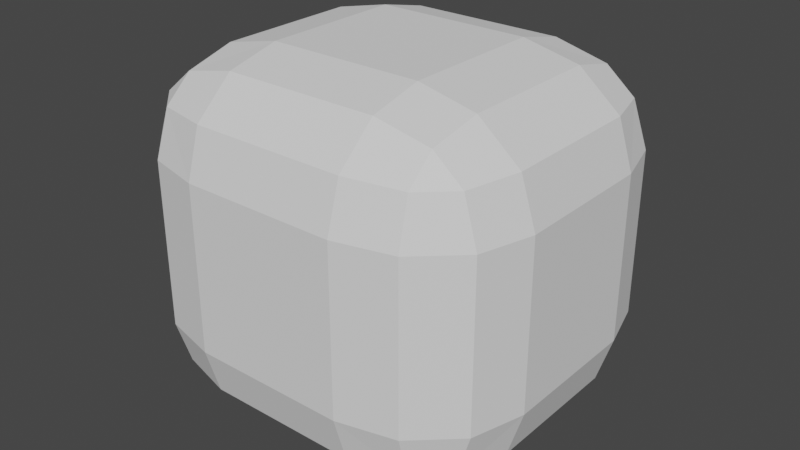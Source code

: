 # Source: tree3.blend  (saved by Blender 2.93.21; exported with 4.5.12 LTS)
import bpy
from mathutils import Matrix  # noqa: F401  (used for matrix-valued properties, if any)

bpy.ops.wm.read_factory_settings(use_empty=True)
scene = bpy.context.scene
scene.name = 'Scene'

# ---- collections
col_collection = bpy.data.collections.new('Collection'); scene.collection.children.link(col_collection)

# ---- world
world_world = bpy.data.worlds.new('World'); scene.world = world_world
world_world.use_nodes = True; world_world.node_tree.nodes.clear()
_N = world_world.node_tree.nodes; _L = world_world.node_tree.links
n0 = _N.new('ShaderNodeOutputWorld'); n0.name = 'World Output'; n0.location = (300, 300)
n1 = _N.new('ShaderNodeBackground'); n1.name = 'Background'; n1.location = (10, 300)
n1.inputs[0].default_value = (0.05088, 0.05088, 0.05088, 1.0)
_L.new(n1.outputs[0], n0.inputs[0])
n0.is_active_output = True
world_world.color = (0.05088, 0.05088, 0.05088)
world_world.use_sun_shadow = False
world_world.sun_shadow_jitter_overblur = 0.0

# ---- meshes
me_cube_001 = bpy.data.meshes.new('Cube.001')
me_cube_001.from_pydata([(-0.4663, -0.03074, 0.4487), (-0.4663, 0.5063, 1.108), (-1.151, 0.5063, 0.4487), (-0.4663, 0.04101, 0.7779), (-0.8084, 0.04101, 0.4487), (-0.7939, 0.1107, 0.764), (-0.8084, 0.5063, 1.02), (-0.4663, 0.2381, 1.02), (-0.7939, 0.2495, 0.9344), (-1.06, 0.2381, 0.4487), (-1.06, 0.5063, 0.7779), (-0.971, 0.2495, 0.764), (-0.4663, 1.439, 1.108), (-0.4663, 1.976, 0.4487), (-1.151, 1.439, 0.4487), (-0.4663, 1.707, 1.02), (-0.8084, 1.439, 1.02), (-0.7939, 1.696, 0.9344), (-0.8084, 1.905, 0.4487), (-0.4663, 1.905, 0.7779), (-0.7939, 1.835, 0.764), (-1.06, 1.439, 0.7779), (-1.06, 1.707, 0.4487), (-0.971, 1.696, 0.764), (-0.4663, -0.03074, -0.4487), (-1.151, 0.5063, -0.4487), (-0.4663, 0.5063, -1.108), (-0.8084, 0.04101, -0.4487), (-0.4663, 0.04101, -0.7779), (-0.7939, 0.1107, -0.764), (-1.06, 0.5063, -0.7779), (-1.06, 0.2381, -0.4487), (-0.971, 0.2495, -0.764), (-0.4663, 0.2381, -1.02), (-0.8084, 0.5063, -1.02), (-0.7939, 0.2495, -0.9344), (-0.4663, 1.976, -0.4487), (-0.4663, 1.439, -1.108), (-1.151, 1.439, -0.4487), (-0.4663, 1.905, -0.7779), (-0.8084, 1.905, -0.4487), (-0.7939, 1.835, -0.764), (-0.8084, 1.439, -1.02), (-0.4663, 1.707, -1.02), (-0.7939, 1.696, -0.9344), (-1.06, 1.707, -0.4487), (-1.06, 1.439, -0.7779), (-0.971, 1.696, -0.764), (0.4663, -0.03074, 0.4487), (1.151, 0.5063, 0.4487), (0.4663, 0.5063, 1.108), (0.8084, 0.04101, 0.4487), (0.4663, 0.04101, 0.7779), (0.7939, 0.1107, 0.764), (1.06, 0.5063, 0.7779), (1.06, 0.2381, 0.4487), (0.971, 0.2495, 0.764), (0.4663, 0.2381, 1.02), (0.8084, 0.5063, 1.02), (0.7939, 0.2495, 0.9344), (0.4663, 1.976, 0.4487), (0.4663, 1.439, 1.108), (1.151, 1.439, 0.4487), (0.4663, 1.905, 0.7779), (0.8084, 1.905, 0.4487), (0.7939, 1.835, 0.764), (0.8084, 1.439, 1.02), (0.4663, 1.707, 1.02), (0.7939, 1.696, 0.9344), (1.06, 1.707, 0.4487), (1.06, 1.439, 0.7779), (0.971, 1.696, 0.764), (0.4663, -0.03074, -0.4487), (0.4663, 0.5063, -1.108), (1.151, 0.5063, -0.4487), (0.4663, 0.04101, -0.7779), (0.8084, 0.04101, -0.4487), (0.7939, 0.1107, -0.764), (0.8084, 0.5063, -1.02), (0.4663, 0.2381, -1.02), (0.7939, 0.2495, -0.9344), (1.06, 0.2381, -0.4487), (1.06, 0.5063, -0.7779), (0.971, 0.2495, -0.764), (0.4663, 1.976, -0.4487), (1.151, 1.439, -0.4487), (0.4663, 1.439, -1.108), (0.8084, 1.905, -0.4487), (0.4663, 1.905, -0.7779), (0.7939, 1.835, -0.764), (1.06, 1.439, -0.7779), (1.06, 1.707, -0.4487), (0.971, 1.696, -0.764), (0.4663, 1.707, -1.02), (0.8084, 1.439, -1.02), (0.7939, 1.696, -0.9344)], [], [(50, 61, 12, 1), (74, 85, 62, 49), (84, 36, 13, 60), (2, 14, 38, 25), (26, 37, 86, 73), (0, 3, 5, 4), (3, 7, 8, 5), (1, 6, 8, 7), (6, 10, 11, 8), (2, 9, 11, 10), (9, 4, 5, 11), (5, 8, 11), (12, 15, 17, 16), (15, 19, 20, 17), (13, 18, 20, 19), (18, 22, 23, 20), (14, 21, 23, 22), (21, 16, 17, 23), (17, 20, 23), (24, 27, 29, 28), (27, 31, 32, 29), (25, 30, 32, 31), (30, 34, 35, 32), (26, 33, 35, 34), (33, 28, 29, 35), (29, 32, 35), (36, 39, 41, 40), (39, 43, 44, 41), (37, 42, 44, 43), (42, 46, 47, 44), (38, 45, 47, 46), (45, 40, 41, 47), (41, 44, 47), (48, 51, 53, 52), (51, 55, 56, 53), (49, 54, 56, 55), (54, 58, 59, 56), (50, 57, 59, 58), (57, 52, 53, 59), (53, 56, 59), (60, 63, 65, 64), (63, 67, 68, 65), (61, 66, 68, 67), (66, 70, 71, 68), (62, 69, 71, 70), (69, 64, 65, 71), (65, 68, 71), (72, 75, 77, 76), (75, 79, 80, 77), (73, 78, 80, 79), (78, 82, 83, 80), (74, 81, 83, 82), (81, 76, 77, 83), (77, 80, 83), (84, 87, 89, 88), (87, 91, 92, 89), (85, 90, 92, 91), (90, 94, 95, 92), (86, 93, 95, 94), (93, 88, 89, 95), (89, 92, 95), (24, 0, 4, 27), (27, 4, 9, 31), (31, 9, 2, 25), (1, 12, 16, 6), (6, 16, 21, 10), (10, 21, 14, 2), (13, 36, 40, 18), (18, 40, 45, 22), (22, 45, 38, 14), (37, 26, 34, 42), (42, 34, 30, 46), (46, 30, 25, 38), (72, 24, 28, 75), (75, 28, 33, 79), (79, 33, 26, 73), (36, 84, 88, 39), (39, 88, 93, 43), (43, 93, 86, 37), (85, 74, 82, 90), (90, 82, 78, 94), (94, 78, 73, 86), (48, 72, 76, 51), (51, 76, 81, 55), (55, 81, 74, 49), (84, 60, 64, 87), (87, 64, 69, 91), (91, 69, 62, 85), (61, 50, 58, 66), (66, 58, 54, 70), (70, 54, 49, 62), (0, 48, 52, 3), (3, 52, 57, 7), (7, 57, 50, 1), (60, 13, 19, 63), (63, 19, 15, 67), (67, 15, 12, 61), (24, 72, 48, 0)])
_uv = me_cube_001.uv_layers.new(name='UVMap')
_uv.uv.foreach_set('vector', [0.4494, 0.8244, 0.5506, 0.8244, 0.5506, 0.9256, 0.4494, 0.9256, 0.4494, 0.5744, 0.5506, 0.5744, 0.5506, 0.6756, 0.4494, 0.6756, 0.6994, 0.5744, 0.8006, 0.5744, 0.8006, 0.6756, 0.6994, 0.6756, 0.4494, 0.07438, 0.5506, 0.07438, 0.5506, 0.1756, 0.4494, 0.1756, 0.4494, 0.3244, 0.5506, 0.3244, 0.5506, 0.4256, 0.4494, 0.4256, 0.1994, 0.6756, 0.1994, 0.7128, 0.1638, 0.7112, 0.1622, 0.6756, 0.1994, 0.7128, 0.1994, 0.75, 0.1638, 0.75, 0.1638, 0.7112, 0.4494, 0.9256, 0.4494, 0.9628, 0.4138, 0.9612, 0.4122, 0.9256, 0.4494, 0.009937, 0.4494, 0.0, 0.4138, 0.0, 0.4138, 0.01959, 0.4494, 0.07438, 0.4122, 0.07438, 0.4138, 0.03881, 0.4494, 0.03724, 0.1349, 0.6756, 0.125, 0.6756, 0.125, 0.7112, 0.1446, 0.7112, 0.1638, 0.7112, 0.1638, 0.75, 0.125, 0.7112, 0.5506, 0.9256, 0.5878, 0.9256, 0.5862, 0.9612, 0.5506, 0.9628, 0.5878, 0.9256, 0.625, 0.9256, 0.625, 0.9612, 0.5862, 0.9612, 0.8006, 0.6756, 0.8378, 0.6756, 0.8362, 0.7112, 0.8006, 0.7128, 0.6151, 0.07438, 0.625, 0.07438, 0.625, 0.03881, 0.6054, 0.03881, 0.5506, 0.07438, 0.5506, 0.03724, 0.5862, 0.03881, 0.5878, 0.07438, 0.5506, 0.03724, 0.5506, 0.0, 0.5862, 0.0, 0.5862, 0.03881, 0.5862, 0.9612, 0.625, 0.9612, 0.5862, 1.0, 0.1994, 0.5744, 0.1622, 0.5744, 0.1638, 0.5388, 0.1994, 0.5372, 0.1622, 0.5744, 0.125, 0.5744, 0.125, 0.5388, 0.1638, 0.5388, 0.4494, 0.1756, 0.4494, 0.2128, 0.4138, 0.2112, 0.4122, 0.1756, 0.4494, 0.2128, 0.4494, 0.25, 0.4138, 0.25, 0.4138, 0.2112, 0.4494, 0.3244, 0.4122, 0.3244, 0.4138, 0.2888, 0.4494, 0.2872, 0.1994, 0.5099, 0.1994, 0.5, 0.1638, 0.5, 0.1638, 0.5196, 0.1638, 0.5388, 0.125, 0.5388, 0.1638, 0.5, 0.8006, 0.5744, 0.8006, 0.5372, 0.8362, 0.5388, 0.8378, 0.5744, 0.6151, 0.3244, 0.625, 0.3244, 0.625, 0.2888, 0.6054, 0.2888, 0.5506, 0.3244, 0.5506, 0.2872, 0.5862, 0.2888, 0.5878, 0.3244, 0.5506, 0.2872, 0.5506, 0.25, 0.5862, 0.25, 0.5862, 0.2888, 0.5506, 0.1756, 0.5878, 0.1756, 0.5862, 0.2112, 0.5506, 0.2128, 0.5878, 0.1756, 0.625, 0.1756, 0.625, 0.2112, 0.5862, 0.2112, 0.6054, 0.2888, 0.625, 0.2888, 0.5862, 0.25, 0.3006, 0.6756, 0.3378, 0.6756, 0.3362, 0.7112, 0.3006, 0.7128, 0.3378, 0.6756, 0.375, 0.6756, 0.375, 0.7112, 0.3362, 0.7112, 0.4494, 0.6756, 0.4494, 0.7128, 0.4138, 0.7112, 0.4122, 0.6756, 0.4494, 0.7128, 0.4494, 0.75, 0.4138, 0.75, 0.4138, 0.7112, 0.4494, 0.8244, 0.4122, 0.8244, 0.4138, 0.7888, 0.4494, 0.7872, 0.3006, 0.7401, 0.3006, 0.75, 0.3362, 0.75, 0.3362, 0.7304, 0.3362, 0.7112, 0.375, 0.7112, 0.3362, 0.75, 0.6994, 0.6756, 0.6994, 0.7128, 0.6638, 0.7112, 0.6622, 0.6756, 0.6151, 0.8244, 0.625, 0.8244, 0.625, 0.7888, 0.6054, 0.7888, 0.5506, 0.8244, 0.5506, 0.7872, 0.5862, 0.7888, 0.5878, 0.8244, 0.5506, 0.7872, 0.5506, 0.75, 0.5862, 0.75, 0.5862, 0.7888, 0.5506, 0.6756, 0.5878, 0.6756, 0.5862, 0.7112, 0.5506, 0.7128, 0.5878, 0.6756, 0.625, 0.6756, 0.625, 0.7112, 0.5862, 0.7112, 0.6054, 0.7888, 0.625, 0.7888, 0.5862, 0.75, 0.3006, 0.5744, 0.3006, 0.5372, 0.3362, 0.5388, 0.3378, 0.5744, 0.3006, 0.5372, 0.3006, 0.5, 0.3362, 0.5, 0.3362, 0.5388, 0.4494, 0.4256, 0.4494, 0.4628, 0.4138, 0.4612, 0.4122, 0.4256, 0.4494, 0.4628, 0.4494, 0.5, 0.4138, 0.5, 0.4138, 0.4612, 0.4494, 0.5744, 0.4122, 0.5744, 0.4138, 0.5388, 0.4494, 0.5372, 0.4122, 0.5744, 0.375, 0.5744, 0.375, 0.5388, 0.4138, 0.5388, 0.3362, 0.5388, 0.3362, 0.5, 0.375, 0.5388, 0.6994, 0.5744, 0.6622, 0.5744, 0.6638, 0.5388, 0.6994, 0.5372, 0.6622, 0.5744, 0.625, 0.5744, 0.625, 0.5388, 0.6638, 0.5388, 0.5506, 0.5744, 0.5506, 0.5372, 0.5862, 0.5388, 0.5878, 0.5744, 0.5506, 0.5372, 0.5506, 0.5, 0.5862, 0.5, 0.5862, 0.5388, 0.5506, 0.4256, 0.5878, 0.4256, 0.5862, 0.4612, 0.5506, 0.4628, 0.5878, 0.4256, 0.625, 0.4256, 0.625, 0.4612, 0.5862, 0.4612, 0.6054, 0.5388, 0.625, 0.5388, 0.5862, 0.5, 0.1994, 0.5744, 0.1994, 0.6756, 0.1622, 0.6756, 0.1622, 0.5744, 0.1622, 0.5744, 0.1622, 0.6756, 0.125, 0.6756, 0.125, 0.5744, 0.4122, 0.1756, 0.4122, 0.07438, 0.4494, 0.07438, 0.4494, 0.1756, 0.4494, 0.9256, 0.5506, 0.9256, 0.5506, 0.9628, 0.4494, 0.9628, 0.4494, 0.0, 0.5506, 0.0, 0.5506, 0.03724, 0.4494, 0.03724, 0.4494, 0.03724, 0.5506, 0.03724, 0.5506, 0.07438, 0.4494, 0.07438, 0.8006, 0.6756, 0.8006, 0.5744, 0.8378, 0.5744, 0.8378, 0.6756, 0.625, 0.07438, 0.625, 0.1756, 0.5878, 0.1756, 0.5878, 0.07438, 0.5878, 0.07438, 0.5878, 0.1756, 0.5506, 0.1756, 0.5506, 0.07438, 0.5506, 0.3244, 0.4494, 0.3244, 0.4494, 0.2872, 0.5506, 0.2872, 0.5506, 0.2872, 0.4494, 0.2872, 0.4494, 0.2128, 0.5506, 0.2128, 0.5506, 0.2128, 0.4494, 0.2128, 0.4494, 0.1756, 0.5506, 0.1756, 0.3006, 0.5744, 0.1994, 0.5744, 0.1994, 0.5372, 0.3006, 0.5372, 0.3006, 0.5372, 0.1994, 0.5372, 0.1994, 0.5, 0.3006, 0.5, 0.4122, 0.4256, 0.4122, 0.3244, 0.4494, 0.3244, 0.4494, 0.4256, 0.8006, 0.5744, 0.6994, 0.5744, 0.6994, 0.5372, 0.8006, 0.5372, 0.625, 0.3244, 0.625, 0.4256, 0.5878, 0.4256, 0.5878, 0.3244, 0.5878, 0.3244, 0.5878, 0.4256, 0.5506, 0.4256, 0.5506, 0.3244, 0.5506, 0.5744, 0.4494, 0.5744, 0.4494, 0.5372, 0.5506, 0.5372, 0.5506, 0.5372, 0.4494, 0.5372, 0.4494, 0.4628, 0.5506, 0.4628, 0.5506, 0.4628, 0.4494, 0.4628, 0.4494, 0.4256, 0.5506, 0.4256, 0.3006, 0.6756, 0.3006, 0.5744, 0.3378, 0.5744, 0.3378, 0.6756, 0.3378, 0.6756, 0.3378, 0.5744, 0.4122, 0.5744, 0.4122, 0.6756, 0.4122, 0.6756, 0.4122, 0.5744, 0.4494, 0.5744, 0.4494, 0.6756, 0.6994, 0.5744, 0.6994, 0.6756, 0.6622, 0.6756, 0.6622, 0.5744, 0.6622, 0.5744, 0.6622, 0.6756, 0.5878, 0.6756, 0.5878, 0.5744, 0.5878, 0.5744, 0.5878, 0.6756, 0.5506, 0.6756, 0.5506, 0.5744, 0.5506, 0.8244, 0.4494, 0.8244, 0.4494, 0.7872, 0.5506, 0.7872, 0.5506, 0.7872, 0.4494, 0.7872, 0.4494, 0.7128, 0.5506, 0.7128, 0.5506, 0.7128, 0.4494, 0.7128, 0.4494, 0.6756, 0.5506, 0.6756, 0.1994, 0.6756, 0.3006, 0.6756, 0.3006, 0.7128, 0.1994, 0.7128, 0.1994, 0.7128, 0.3006, 0.7128, 0.3006, 0.75, 0.1994, 0.75, 0.4122, 0.9256, 0.4122, 0.8244, 0.4494, 0.8244, 0.4494, 0.9256, 0.6994, 0.6756, 0.8006, 0.6756, 0.8006, 0.7128, 0.6994, 0.7128, 0.625, 0.8244, 0.625, 0.9256, 0.5878, 0.9256, 0.5878, 0.8244, 0.5878, 0.8244, 0.5878, 0.9256, 0.5506, 0.9256, 0.5506, 0.8244, 0.1994, 0.5744, 0.3006, 0.5744, 0.3006, 0.6756, 0.1994, 0.6756])
me_cube_001.use_remesh_fix_poles = True
me_cube_001.use_remesh_preserve_attributes = False
me_cube_001.update()

# ---- objects
ob_cube = bpy.data.objects.new('Cube', me_cube_001)

# ---- transforms, parenting, visibility, modifiers, constraints
ob_cube.location = (0.0, 0.0, 0.0)
ob_cube.rotation_euler = (1.571, -0.0, 0.0)
ob_cube.scale = (0.4538, 0.4834, 0.4363)

# ---- collection membership
col_collection.objects.link(ob_cube)

# ---- scene / render settings (as saved in the file)
scene.frame_start = 1; scene.frame_end = 250; scene.frame_set(1)
scene.render.engine = 'BLENDER_EEVEE_NEXT'
scene.cycles.use_denoising = False
scene.cycles.samples = 128
scene.cycles.sampling_pattern = 'TABULATED_SOBOL'
scene.cycles.use_adaptive_sampling = False
scene.cycles.use_light_tree = False
scene.view_settings.view_transform = 'Filmic'
bpy.context.view_layer.update()

# ---- added for rendering (the .blend has no active camera and no usable light): camera, sun
cam_auto = bpy.data.cameras.new('AutoCamera')
cam_auto.lens = 50.0
cam_auto.sensor_width = 36.0
cam_auto.clip_end = 1000.0
ob_auto_camera = bpy.data.objects.new('AutoCamera', cam_auto)
scene.collection.objects.link(ob_auto_camera)
ob_auto_camera.location = (1.594, -1.9128, 1.74546)
ob_auto_camera.rotation_euler = (1.09748, -7.21219e-08, 0.694738)
scene.camera = ob_auto_camera
light_auto_sun = bpy.data.lights.new('AutoSun', 'SUN')
light_auto_sun.energy = 3.0
light_auto_sun.angle = 0.0523599
ob_auto_sun = bpy.data.objects.new('AutoSun', light_auto_sun)
scene.collection.objects.link(ob_auto_sun)
ob_auto_sun.rotation_euler = (0.872665, 0.174533, 0.523599)
bpy.context.view_layer.update()
